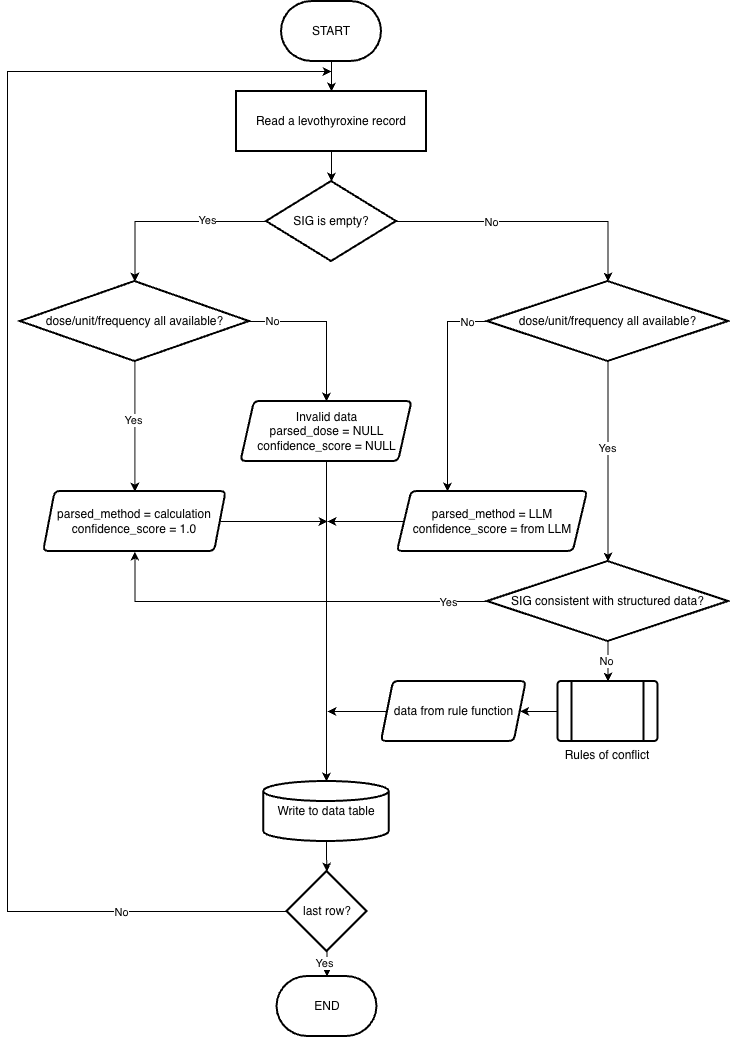

The diagram above was exported from draw.io. Its source (the exported page's mxGraphModel, read from the mxfile embedded in the PNG):
<mxGraphModel dx="1018" dy="781" grid="1" gridSize="10" guides="1" tooltips="1" connect="1" arrows="1" fold="1" page="1" pageScale="1" pageWidth="827" pageHeight="1169" math="0" shadow="0">
  <root>
    <mxCell id="WIyWlLk6GJQsqaUBKTNV-0" />
    <mxCell id="WIyWlLk6GJQsqaUBKTNV-1" parent="WIyWlLk6GJQsqaUBKTNV-0" />
    <mxCell id="65tm5hFLpwdFl7yCjsnZ-3" edge="1" parent="WIyWlLk6GJQsqaUBKTNV-1" source="65tm5hFLpwdFl7yCjsnZ-1" style="edgeStyle=orthogonalEdgeStyle;rounded=0;orthogonalLoop=1;jettySize=auto;html=1;" target="65tm5hFLpwdFl7yCjsnZ-2" value="">
      <mxGeometry relative="1" as="geometry" />
    </mxCell>
    <mxCell id="65tm5hFLpwdFl7yCjsnZ-1" parent="WIyWlLk6GJQsqaUBKTNV-1" style="strokeWidth=2;html=1;shape=mxgraph.flowchart.terminator;whiteSpace=wrap;" value="START" vertex="1">
      <mxGeometry height="60" width="100" x="364" y="20" as="geometry" />
    </mxCell>
    <mxCell id="65tm5hFLpwdFl7yCjsnZ-5" edge="1" parent="WIyWlLk6GJQsqaUBKTNV-1" source="65tm5hFLpwdFl7yCjsnZ-2" style="edgeStyle=orthogonalEdgeStyle;rounded=0;orthogonalLoop=1;jettySize=auto;html=1;" target="65tm5hFLpwdFl7yCjsnZ-4" value="">
      <mxGeometry relative="1" as="geometry" />
    </mxCell>
    <mxCell id="65tm5hFLpwdFl7yCjsnZ-2" parent="WIyWlLk6GJQsqaUBKTNV-1" style="whiteSpace=wrap;html=1;strokeWidth=2;" value="Read a levothyroxine record" vertex="1">
      <mxGeometry height="60" width="190" x="319" y="110" as="geometry" />
    </mxCell>
    <mxCell id="65tm5hFLpwdFl7yCjsnZ-15" edge="1" parent="WIyWlLk6GJQsqaUBKTNV-1" source="65tm5hFLpwdFl7yCjsnZ-4" style="edgeStyle=orthogonalEdgeStyle;rounded=0;orthogonalLoop=1;jettySize=auto;html=1;" target="65tm5hFLpwdFl7yCjsnZ-14" value="">
      <mxGeometry relative="1" as="geometry" />
    </mxCell>
    <mxCell id="65tm5hFLpwdFl7yCjsnZ-16" connectable="0" parent="65tm5hFLpwdFl7yCjsnZ-15" style="edgeLabel;html=1;align=center;verticalAlign=middle;resizable=0;points=[];" value="Yes" vertex="1">
      <mxGeometry relative="1" x="-0.3713" y="-2" as="geometry">
        <mxPoint as="offset" />
      </mxGeometry>
    </mxCell>
    <mxCell id="65tm5hFLpwdFl7yCjsnZ-18" edge="1" parent="WIyWlLk6GJQsqaUBKTNV-1" source="65tm5hFLpwdFl7yCjsnZ-4" style="edgeStyle=orthogonalEdgeStyle;rounded=0;orthogonalLoop=1;jettySize=auto;html=1;" target="65tm5hFLpwdFl7yCjsnZ-17" value="">
      <mxGeometry relative="1" as="geometry" />
    </mxCell>
    <mxCell id="65tm5hFLpwdFl7yCjsnZ-19" connectable="0" parent="65tm5hFLpwdFl7yCjsnZ-18" style="edgeLabel;html=1;align=center;verticalAlign=middle;resizable=0;points=[];" value="No" vertex="1">
      <mxGeometry relative="1" x="-0.3052" y="1" as="geometry">
        <mxPoint y="1" as="offset" />
      </mxGeometry>
    </mxCell>
    <mxCell id="65tm5hFLpwdFl7yCjsnZ-4" parent="WIyWlLk6GJQsqaUBKTNV-1" style="rhombus;whiteSpace=wrap;html=1;strokeWidth=2;" value="SIG is empty?" vertex="1">
      <mxGeometry height="80" width="130" x="349" y="200" as="geometry" />
    </mxCell>
    <mxCell id="65tm5hFLpwdFl7yCjsnZ-42" edge="1" parent="WIyWlLk6GJQsqaUBKTNV-1" source="65tm5hFLpwdFl7yCjsnZ-14" style="edgeStyle=orthogonalEdgeStyle;rounded=0;orthogonalLoop=1;jettySize=auto;html=1;exitX=0.5;exitY=1;exitDx=0;exitDy=0;entryX=0.5;entryY=0;entryDx=0;entryDy=0;" target="65tm5hFLpwdFl7yCjsnZ-63">
      <mxGeometry relative="1" as="geometry">
        <Array as="points" />
        <mxPoint x="204.5" y="510" as="targetPoint" />
      </mxGeometry>
    </mxCell>
    <mxCell id="65tm5hFLpwdFl7yCjsnZ-44" connectable="0" parent="65tm5hFLpwdFl7yCjsnZ-42" style="edgeLabel;html=1;align=center;verticalAlign=middle;resizable=0;points=[];" value="Yes" vertex="1">
      <mxGeometry relative="1" x="-0.1154" y="-2" as="geometry">
        <mxPoint y="1" as="offset" />
      </mxGeometry>
    </mxCell>
    <mxCell id="65tm5hFLpwdFl7yCjsnZ-14" parent="WIyWlLk6GJQsqaUBKTNV-1" style="rhombus;whiteSpace=wrap;html=1;strokeWidth=2;" value="dose/unit/frequency all available?" vertex="1">
      <mxGeometry height="80" width="229" x="102.88" y="300" as="geometry" />
    </mxCell>
    <mxCell id="65tm5hFLpwdFl7yCjsnZ-46" edge="1" parent="WIyWlLk6GJQsqaUBKTNV-1" source="65tm5hFLpwdFl7yCjsnZ-17" style="edgeStyle=orthogonalEdgeStyle;rounded=0;orthogonalLoop=1;jettySize=auto;html=1;exitX=0;exitY=0.5;exitDx=0;exitDy=0;" target="65tm5hFLpwdFl7yCjsnZ-68" value="">
      <mxGeometry relative="1" as="geometry">
        <Array as="points">
          <mxPoint x="530" y="340" />
        </Array>
        <mxPoint x="537.5" y="510" as="targetPoint" />
      </mxGeometry>
    </mxCell>
    <mxCell id="65tm5hFLpwdFl7yCjsnZ-47" connectable="0" parent="65tm5hFLpwdFl7yCjsnZ-46" style="edgeLabel;html=1;align=center;verticalAlign=middle;resizable=0;points=[];" value="No" vertex="1">
      <mxGeometry relative="1" x="-0.8684" y="3" as="geometry">
        <mxPoint x="-7" y="-3" as="offset" />
      </mxGeometry>
    </mxCell>
    <mxCell id="65tm5hFLpwdFl7yCjsnZ-54" edge="1" parent="WIyWlLk6GJQsqaUBKTNV-1" source="65tm5hFLpwdFl7yCjsnZ-17" style="edgeStyle=orthogonalEdgeStyle;rounded=0;orthogonalLoop=1;jettySize=auto;html=1;" target="65tm5hFLpwdFl7yCjsnZ-53" value="">
      <mxGeometry relative="1" as="geometry" />
    </mxCell>
    <mxCell id="65tm5hFLpwdFl7yCjsnZ-55" connectable="0" parent="65tm5hFLpwdFl7yCjsnZ-54" style="edgeLabel;html=1;align=center;verticalAlign=middle;resizable=0;points=[];" value="Yes" vertex="1">
      <mxGeometry relative="1" x="-0.1421" y="-1" as="geometry">
        <mxPoint as="offset" />
      </mxGeometry>
    </mxCell>
    <mxCell id="65tm5hFLpwdFl7yCjsnZ-17" parent="WIyWlLk6GJQsqaUBKTNV-1" style="rhombus;whiteSpace=wrap;html=1;strokeWidth=2;" value="dose/unit/frequency all available?" vertex="1">
      <mxGeometry height="80" width="241" x="570" y="300" as="geometry" />
    </mxCell>
    <mxCell id="65tm5hFLpwdFl7yCjsnZ-43" edge="1" parent="WIyWlLk6GJQsqaUBKTNV-1" style="edgeStyle=orthogonalEdgeStyle;rounded=0;orthogonalLoop=1;jettySize=auto;html=1;exitX=0.5;exitY=1;exitDx=0;exitDy=0;entryX=0.5;entryY=0;entryDx=0;entryDy=0;entryPerimeter=0;" target="65tm5hFLpwdFl7yCjsnZ-60">
      <mxGeometry relative="1" as="geometry">
        <mxPoint x="409" y="480" as="sourcePoint" />
        <mxPoint x="409.5" y="510" as="targetPoint" />
      </mxGeometry>
    </mxCell>
    <mxCell id="65tm5hFLpwdFl7yCjsnZ-34" edge="1" parent="WIyWlLk6GJQsqaUBKTNV-1" source="65tm5hFLpwdFl7yCjsnZ-60" style="edgeStyle=orthogonalEdgeStyle;rounded=0;orthogonalLoop=1;jettySize=auto;html=1;exitX=0.5;exitY=1;exitDx=0;exitDy=0;exitPerimeter=0;" target="65tm5hFLpwdFl7yCjsnZ-33" value="">
      <mxGeometry relative="1" as="geometry">
        <mxPoint x="409.5" y="680" as="sourcePoint" />
      </mxGeometry>
    </mxCell>
    <mxCell id="65tm5hFLpwdFl7yCjsnZ-37" edge="1" parent="WIyWlLk6GJQsqaUBKTNV-1" source="65tm5hFLpwdFl7yCjsnZ-33" style="edgeStyle=orthogonalEdgeStyle;rounded=0;orthogonalLoop=1;jettySize=auto;html=1;exitX=0;exitY=0.5;exitDx=0;exitDy=0;">
      <mxGeometry relative="1" as="geometry">
        <Array as="points">
          <mxPoint x="90" y="930" />
          <mxPoint x="90" y="90" />
        </Array>
        <mxPoint x="414" y="90" as="targetPoint" />
      </mxGeometry>
    </mxCell>
    <mxCell id="65tm5hFLpwdFl7yCjsnZ-38" connectable="0" parent="65tm5hFLpwdFl7yCjsnZ-37" style="edgeLabel;html=1;align=center;verticalAlign=middle;resizable=0;points=[];" value="No" vertex="1">
      <mxGeometry relative="1" x="-0.747" y="-1" as="geometry">
        <mxPoint x="17" y="1" as="offset" />
      </mxGeometry>
    </mxCell>
    <mxCell id="65tm5hFLpwdFl7yCjsnZ-39" edge="1" parent="WIyWlLk6GJQsqaUBKTNV-1" source="65tm5hFLpwdFl7yCjsnZ-33" style="edgeStyle=orthogonalEdgeStyle;rounded=0;orthogonalLoop=1;jettySize=auto;html=1;exitX=0.5;exitY=1;exitDx=0;exitDy=0;entryX=0.5;entryY=0;entryDx=0;entryDy=0;entryPerimeter=0;" target="65tm5hFLpwdFl7yCjsnZ-41">
      <mxGeometry relative="1" as="geometry">
        <mxPoint x="409.5" y="995" as="targetPoint" />
      </mxGeometry>
    </mxCell>
    <mxCell id="65tm5hFLpwdFl7yCjsnZ-40" connectable="0" parent="65tm5hFLpwdFl7yCjsnZ-39" style="edgeLabel;html=1;align=center;verticalAlign=middle;resizable=0;points=[];" value="Yes" vertex="1">
      <mxGeometry relative="1" x="-0.125" y="-3" as="geometry">
        <mxPoint as="offset" />
      </mxGeometry>
    </mxCell>
    <mxCell id="65tm5hFLpwdFl7yCjsnZ-33" parent="WIyWlLk6GJQsqaUBKTNV-1" style="rhombus;whiteSpace=wrap;html=1;strokeWidth=2;" value="last row?" vertex="1">
      <mxGeometry height="80" width="80" x="369.5" y="890" as="geometry" />
    </mxCell>
    <mxCell id="65tm5hFLpwdFl7yCjsnZ-35" edge="1" parent="WIyWlLk6GJQsqaUBKTNV-1" source="65tm5hFLpwdFl7yCjsnZ-14" style="edgeStyle=orthogonalEdgeStyle;rounded=0;orthogonalLoop=1;jettySize=auto;html=1;exitX=1;exitY=0.5;exitDx=0;exitDy=0;entryX=0.5;entryY=0;entryDx=0;entryDy=0;" target="65tm5hFLpwdFl7yCjsnZ-65">
      <mxGeometry relative="1" as="geometry">
        <mxPoint x="409" y="420" as="targetPoint" />
      </mxGeometry>
    </mxCell>
    <mxCell id="65tm5hFLpwdFl7yCjsnZ-36" connectable="0" parent="65tm5hFLpwdFl7yCjsnZ-35" style="edgeLabel;html=1;align=center;verticalAlign=middle;resizable=0;points=[];" value="No" vertex="1">
      <mxGeometry relative="1" x="-0.7064" y="1" as="geometry">
        <mxPoint as="offset" />
      </mxGeometry>
    </mxCell>
    <mxCell id="65tm5hFLpwdFl7yCjsnZ-41" parent="WIyWlLk6GJQsqaUBKTNV-1" style="strokeWidth=2;html=1;shape=mxgraph.flowchart.terminator;whiteSpace=wrap;" value="END" vertex="1">
      <mxGeometry height="60" width="100" x="359.5" y="995" as="geometry" />
    </mxCell>
    <mxCell id="65tm5hFLpwdFl7yCjsnZ-56" edge="1" parent="WIyWlLk6GJQsqaUBKTNV-1" source="65tm5hFLpwdFl7yCjsnZ-53" style="edgeStyle=orthogonalEdgeStyle;rounded=0;orthogonalLoop=1;jettySize=auto;html=1;exitX=0;exitY=0.5;exitDx=0;exitDy=0;entryX=0.5;entryY=1;entryDx=0;entryDy=0;flowAnimation=0;shadow=0;" target="65tm5hFLpwdFl7yCjsnZ-63">
      <mxGeometry relative="1" as="geometry">
        <mxPoint x="204.5" y="570" as="targetPoint" />
      </mxGeometry>
    </mxCell>
    <mxCell id="65tm5hFLpwdFl7yCjsnZ-57" connectable="0" parent="65tm5hFLpwdFl7yCjsnZ-56" style="edgeLabel;html=1;align=center;verticalAlign=middle;resizable=0;points=[];" value="Yes" vertex="1">
      <mxGeometry relative="1" x="-0.0654" y="-3" as="geometry">
        <mxPoint x="148" y="3" as="offset" />
      </mxGeometry>
    </mxCell>
    <mxCell id="65tm5hFLpwdFl7yCjsnZ-59" edge="1" parent="WIyWlLk6GJQsqaUBKTNV-1" source="65tm5hFLpwdFl7yCjsnZ-53" style="edgeStyle=orthogonalEdgeStyle;rounded=0;orthogonalLoop=1;jettySize=auto;html=1;entryX=0.5;entryY=0;entryDx=0;entryDy=0;" target="65tm5hFLpwdFl7yCjsnZ-71" value="">
      <mxGeometry relative="1" as="geometry">
        <mxPoint x="690" y="710" as="targetPoint" />
      </mxGeometry>
    </mxCell>
    <mxCell id="65tm5hFLpwdFl7yCjsnZ-70" connectable="0" parent="65tm5hFLpwdFl7yCjsnZ-59" style="edgeLabel;html=1;align=center;verticalAlign=middle;resizable=0;points=[];" value="No" vertex="1">
      <mxGeometry relative="1" x="0.1206" y="-1" as="geometry">
        <mxPoint x="-1" y="-2" as="offset" />
      </mxGeometry>
    </mxCell>
    <mxCell id="65tm5hFLpwdFl7yCjsnZ-53" parent="WIyWlLk6GJQsqaUBKTNV-1" style="rhombus;whiteSpace=wrap;html=1;strokeWidth=2;" value="SIG consistent with structured data?" vertex="1">
      <mxGeometry height="80" width="241" x="570" y="580" as="geometry" />
    </mxCell>
    <mxCell id="65tm5hFLpwdFl7yCjsnZ-60" parent="WIyWlLk6GJQsqaUBKTNV-1" style="strokeWidth=2;html=1;shape=mxgraph.flowchart.database;whiteSpace=wrap;" value="Write to data table" vertex="1">
      <mxGeometry height="60" width="125.5" x="346.25" y="800" as="geometry" />
    </mxCell>
    <mxCell id="65tm5hFLpwdFl7yCjsnZ-73" edge="1" parent="WIyWlLk6GJQsqaUBKTNV-1" source="65tm5hFLpwdFl7yCjsnZ-63" style="edgeStyle=orthogonalEdgeStyle;rounded=0;orthogonalLoop=1;jettySize=auto;html=1;exitX=1;exitY=0.5;exitDx=0;exitDy=0;">
      <mxGeometry relative="1" as="geometry">
        <mxPoint x="410" y="540" as="targetPoint" />
      </mxGeometry>
    </mxCell>
    <mxCell id="65tm5hFLpwdFl7yCjsnZ-63" parent="WIyWlLk6GJQsqaUBKTNV-1" style="shape=parallelogram;html=1;strokeWidth=2;perimeter=parallelogramPerimeter;whiteSpace=wrap;rounded=1;arcSize=10;size=0.06292857142857104;" value="parsed_method = calculation&lt;div&gt;confidence_score = 1.0&lt;/div&gt;" vertex="1">
      <mxGeometry height="60" width="182.38" x="126.19" y="510" as="geometry" />
    </mxCell>
    <mxCell id="65tm5hFLpwdFl7yCjsnZ-66" edge="1" parent="WIyWlLk6GJQsqaUBKTNV-1" source="65tm5hFLpwdFl7yCjsnZ-65" style="edgeStyle=orthogonalEdgeStyle;rounded=0;orthogonalLoop=1;jettySize=auto;html=1;exitX=0.5;exitY=1;exitDx=0;exitDy=0;" target="65tm5hFLpwdFl7yCjsnZ-60" value="">
      <mxGeometry relative="1" as="geometry" />
    </mxCell>
    <mxCell id="65tm5hFLpwdFl7yCjsnZ-65" parent="WIyWlLk6GJQsqaUBKTNV-1" style="shape=parallelogram;html=1;strokeWidth=2;perimeter=parallelogramPerimeter;whiteSpace=wrap;rounded=1;arcSize=10;size=0.07875;" value="Invalid data&lt;div&gt;parsed_dose = NULL&lt;/div&gt;&lt;div&gt;confidence_score = NULL&lt;/div&gt;" vertex="1">
      <mxGeometry height="60" width="171" x="323.5" y="420" as="geometry" />
    </mxCell>
    <mxCell id="65tm5hFLpwdFl7yCjsnZ-74" edge="1" parent="WIyWlLk6GJQsqaUBKTNV-1" source="65tm5hFLpwdFl7yCjsnZ-68" style="edgeStyle=orthogonalEdgeStyle;rounded=0;orthogonalLoop=1;jettySize=auto;html=1;exitX=0;exitY=0.5;exitDx=0;exitDy=0;">
      <mxGeometry relative="1" as="geometry">
        <mxPoint x="410" y="540" as="targetPoint" />
      </mxGeometry>
    </mxCell>
    <mxCell id="65tm5hFLpwdFl7yCjsnZ-68" parent="WIyWlLk6GJQsqaUBKTNV-1" style="shape=parallelogram;html=1;strokeWidth=2;perimeter=parallelogramPerimeter;whiteSpace=wrap;rounded=1;arcSize=10;size=0.07500000000000001;" value="parsed_method = LLM&lt;div&gt;confidence_score = from LLM&lt;/div&gt;" vertex="1">
      <mxGeometry height="60" width="190" x="480" y="510" as="geometry" />
    </mxCell>
    <mxCell id="65tm5hFLpwdFl7yCjsnZ-77" edge="1" parent="WIyWlLk6GJQsqaUBKTNV-1" source="65tm5hFLpwdFl7yCjsnZ-71" style="edgeStyle=orthogonalEdgeStyle;rounded=0;orthogonalLoop=1;jettySize=auto;html=1;exitX=0;exitY=0.5;exitDx=0;exitDy=0;entryX=1;entryY=0.5;entryDx=0;entryDy=0;" target="65tm5hFLpwdFl7yCjsnZ-75">
      <mxGeometry relative="1" as="geometry" />
    </mxCell>
    <mxCell id="65tm5hFLpwdFl7yCjsnZ-71" parent="WIyWlLk6GJQsqaUBKTNV-1" style="verticalLabelPosition=bottom;verticalAlign=top;html=1;shape=process;whiteSpace=wrap;rounded=1;size=0.14;arcSize=6;strokeWidth=2;" value="Rules of conflict" vertex="1">
      <mxGeometry height="60" width="100" x="640.49" y="700" as="geometry" />
    </mxCell>
    <mxCell id="65tm5hFLpwdFl7yCjsnZ-78" edge="1" parent="WIyWlLk6GJQsqaUBKTNV-1" source="65tm5hFLpwdFl7yCjsnZ-75" style="edgeStyle=orthogonalEdgeStyle;rounded=0;orthogonalLoop=1;jettySize=auto;html=1;exitX=0;exitY=0.5;exitDx=0;exitDy=0;">
      <mxGeometry relative="1" as="geometry">
        <mxPoint x="410" y="730" as="targetPoint" />
      </mxGeometry>
    </mxCell>
    <mxCell id="65tm5hFLpwdFl7yCjsnZ-75" parent="WIyWlLk6GJQsqaUBKTNV-1" style="shape=parallelogram;html=1;strokeWidth=2;perimeter=parallelogramPerimeter;whiteSpace=wrap;rounded=1;arcSize=10;size=0.08290155440414507;" value="data from rule function" vertex="1">
      <mxGeometry height="60" width="144.75" x="464" y="700" as="geometry" />
    </mxCell>
  </root>
</mxGraphModel>